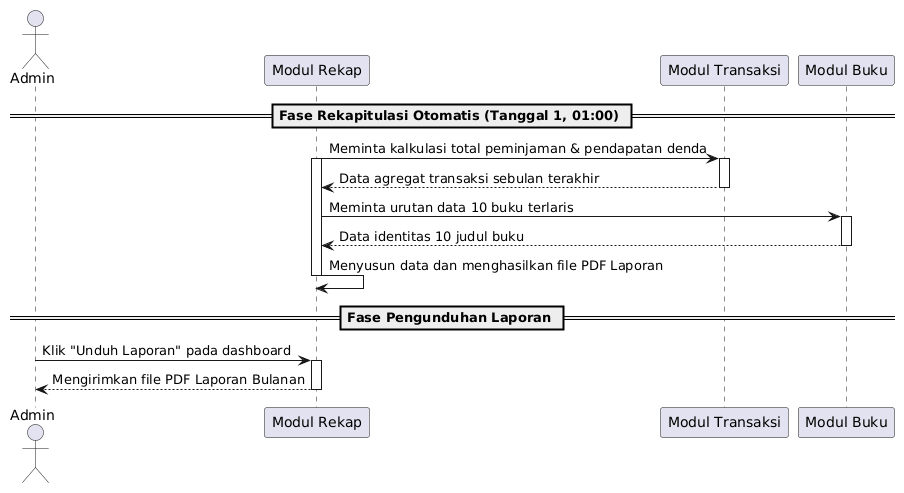

The diagram above was rendered by PlantUML. Its source (embedded in the PNG):
@startuml
actor Admin
participant "Modul Rekap" as MR
participant "Modul Transaksi" as MT
participant "Modul Buku" as MB

== Fase Rekapitulasi Otomatis (Tanggal 1, 01:00) ==
MR -> MT: Meminta kalkulasi total peminjaman & pendapatan denda
activate MR
activate MT
MT --> MR: Data agregat transaksi sebulan terakhir
deactivate MT

MR -> MB: Meminta urutan data 10 buku terlaris
activate MB
MB --> MR: Data identitas 10 judul buku
deactivate MB

MR -> MR: Menyusun data dan menghasilkan file PDF Laporan
deactivate MR

== Fase Pengunduhan Laporan ==
Admin -> MR: Klik "Unduh Laporan" pada dashboard
activate MR
MR --> Admin: Mengirimkan file PDF Laporan Bulanan
deactivate MR
@enduml